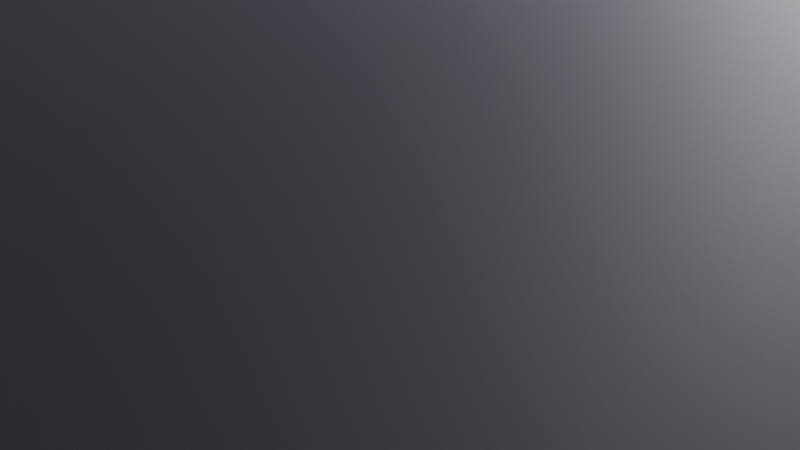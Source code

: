 # Source: Untitled.blend  (saved by Blender 5.1.30; exported with 4.5.12 LTS)
import bpy
from mathutils import Matrix  # noqa: F401  (used for matrix-valued properties, if any)

bpy.ops.wm.read_factory_settings(use_empty=True)
scene = bpy.context.scene
scene.name = 'Scene'

# ---- collections
col_collection = bpy.data.collections.new('Collection'); scene.collection.children.link(col_collection)

# ---- materials (node trees are filled in below, after node groups)
mat_dronematerial = bpy.data.materials.new('DroneMaterial')
mat_bladematerial = bpy.data.materials.new('BladeMaterial')

# ---- material node trees
mat_dronematerial.use_nodes = True; mat_dronematerial.node_tree.nodes.clear()
_N = mat_dronematerial.node_tree.nodes; _L = mat_dronematerial.node_tree.links
n0 = _N.new('ShaderNodeBsdfPrincipled'); n0.name = 'Principled BSDF'; n0.location = (-200, 100)
n0.inputs[0].default_value = (0.2, 0.2, 0.25, 1.0)
n0.inputs[1].default_value = 0.3
n0.inputs[2].default_value = 0.7
n1 = _N.new('ShaderNodeOutputMaterial'); n1.name = 'Material Output'; n1.location = (200, 100)
_L.new(n0.outputs[0], n1.inputs[0])
n1.is_active_output = True
mat_bladematerial.use_nodes = True; mat_bladematerial.node_tree.nodes.clear()
_N = mat_bladematerial.node_tree.nodes; _L = mat_bladematerial.node_tree.links
n0 = _N.new('ShaderNodeBsdfPrincipled'); n0.name = 'Principled BSDF'; n0.location = (-200, 100)
n0.inputs[0].default_value = (0.1, 0.1, 0.15, 1.0)
n0.inputs[1].default_value = 0.5
n1 = _N.new('ShaderNodeOutputMaterial'); n1.name = 'Material Output'; n1.location = (200, 100)
_L.new(n0.outputs[0], n1.inputs[0])
n1.is_active_output = True

# ---- world
world_world = bpy.data.worlds.new('World'); scene.world = world_world
world_world.use_nodes = True; world_world.node_tree.nodes.clear()
_N = world_world.node_tree.nodes; _L = world_world.node_tree.links
n0 = _N.new('ShaderNodeOutputWorld'); n0.name = 'World Output'; n0.location = (200, 100)
n1 = _N.new('ShaderNodeBackground'); n1.name = 'Background'; n1.location = (-200, 100)
n1.inputs[0].default_value = (0.05088, 0.05088, 0.05088, 1.0)
_L.new(n1.outputs[0], n0.inputs[0])
n0.is_active_output = True
world_world.color = (0.05088, 0.05088, 0.05088)
world_world.sun_shadow_jitter_overblur = 0.0

# ---- cameras
cam_camera = bpy.data.cameras.new('Camera')
cam_camera.clip_end = 100.0
cam_camera.ortho_scale = 7.314

# ---- lights
light_light = bpy.data.lights.new('Light', 'POINT')
light_light.energy = 1000.0
light_light.shadow_soft_size = 0.1

# ---- meshes
me_body_mesh = bpy.data.meshes.new('Body_mesh')
me_body_mesh.from_pydata([(-7.0, -7.0, -4.0), (7.0, -7.0, -4.0), (7.0, 7.0, -4.0), (-7.0, 7.0, -4.0), (-7.0, -7.0, 4.0), (7.0, -7.0, 4.0), (7.0, 7.0, 4.0), (-7.0, 7.0, 4.0)], [], [(0, 1, 2, 3), (4, 7, 6, 5), (0, 4, 5, 1), (2, 6, 7, 3), (0, 3, 7, 4), (1, 5, 6, 2)])
me_body_mesh.materials.append(mat_dronematerial)
me_body_mesh.update()
me_hubtop_mesh = bpy.data.meshes.new('HubTop_mesh')
me_hubtop_mesh.from_pydata([(-3.5, -3.5, -1.0), (3.5, -3.5, -1.0), (3.5, 3.5, -1.0), (-3.5, 3.5, -1.0), (-3.5, -3.5, 1.0), (3.5, -3.5, 1.0), (3.5, 3.5, 1.0), (-3.5, 3.5, 1.0)], [], [(0, 1, 2, 3), (4, 7, 6, 5), (0, 4, 5, 1), (2, 6, 7, 3), (0, 3, 7, 4), (1, 5, 6, 2)])
me_hubtop_mesh.materials.append(mat_dronematerial)
me_hubtop_mesh.update()
me_arm_1_mesh = bpy.data.meshes.new('Arm_1_mesh')
me_arm_1_mesh.from_pydata([(-1.0, -14.0, -0.75), (1.0, -14.0, -0.75), (1.0, 14.0, -0.75), (-1.0, 14.0, -0.75), (-1.0, -14.0, 0.75), (1.0, -14.0, 0.75), (1.0, 14.0, 0.75), (-1.0, 14.0, 0.75)], [], [(0, 1, 2, 3), (4, 7, 6, 5), (0, 4, 5, 1), (2, 6, 7, 3), (0, 3, 7, 4), (1, 5, 6, 2)])
me_arm_1_mesh.materials.append(mat_dronematerial)
me_arm_1_mesh.update()
me_arm_2_mesh = bpy.data.meshes.new('Arm_2_mesh')
me_arm_2_mesh.from_pydata([(-1.0, -14.0, -0.75), (1.0, -14.0, -0.75), (1.0, 14.0, -0.75), (-1.0, 14.0, -0.75), (-1.0, -14.0, 0.75), (1.0, -14.0, 0.75), (1.0, 14.0, 0.75), (-1.0, 14.0, 0.75)], [], [(0, 1, 2, 3), (4, 7, 6, 5), (0, 4, 5, 1), (2, 6, 7, 3), (0, 3, 7, 4), (1, 5, 6, 2)])
me_arm_2_mesh.materials.append(mat_dronematerial)
me_arm_2_mesh.update()
me_arm_3_mesh = bpy.data.meshes.new('Arm_3_mesh')
me_arm_3_mesh.from_pydata([(-1.0, -14.0, -0.75), (1.0, -14.0, -0.75), (1.0, 14.0, -0.75), (-1.0, 14.0, -0.75), (-1.0, -14.0, 0.75), (1.0, -14.0, 0.75), (1.0, 14.0, 0.75), (-1.0, 14.0, 0.75)], [], [(0, 1, 2, 3), (4, 7, 6, 5), (0, 4, 5, 1), (2, 6, 7, 3), (0, 3, 7, 4), (1, 5, 6, 2)])
me_arm_3_mesh.materials.append(mat_dronematerial)
me_arm_3_mesh.update()
me_arm_4_mesh = bpy.data.meshes.new('Arm_4_mesh')
me_arm_4_mesh.from_pydata([(-1.0, -14.0, -0.75), (1.0, -14.0, -0.75), (1.0, 14.0, -0.75), (-1.0, 14.0, -0.75), (-1.0, -14.0, 0.75), (1.0, -14.0, 0.75), (1.0, 14.0, 0.75), (-1.0, 14.0, 0.75)], [], [(0, 1, 2, 3), (4, 7, 6, 5), (0, 4, 5, 1), (2, 6, 7, 3), (0, 3, 7, 4), (1, 5, 6, 2)])
me_arm_4_mesh.materials.append(mat_dronematerial)
me_arm_4_mesh.update()
me_motor_1_mesh = bpy.data.meshes.new('Motor_1_mesh')
me_motor_1_mesh.from_pydata([(2.0, 0.0, 1.5), (2.0, 0.0, -1.5), (1.414, 1.414, 1.5), (1.414, 1.414, -1.5), (1.225e-16, 2.0, 1.5), (1.225e-16, 2.0, -1.5), (-1.414, 1.414, 1.5), (-1.414, 1.414, -1.5), (-2.0, 2.449e-16, 1.5), (-2.0, 2.449e-16, -1.5), (-1.414, -1.414, 1.5), (-1.414, -1.414, -1.5), (-3.674e-16, -2.0, 1.5), (-3.674e-16, -2.0, -1.5), (1.414, -1.414, 1.5), (1.414, -1.414, -1.5)], [], [(1, 3, 2, 0), (3, 5, 4, 2), (5, 7, 6, 4), (7, 9, 8, 6), (9, 11, 10, 8), (11, 13, 12, 10), (13, 15, 14, 12), (15, 1, 0, 14), (0, 2, 4, 6, 8, 10, 12, 14), (15, 13, 11, 9, 7, 5, 3, 1)])
me_motor_1_mesh.materials.append(mat_dronematerial)
me_motor_1_mesh.update()
me_motor_2_mesh = bpy.data.meshes.new('Motor_2_mesh')
me_motor_2_mesh.from_pydata([(2.0, 0.0, 1.5), (2.0, 0.0, -1.5), (1.414, 1.414, 1.5), (1.414, 1.414, -1.5), (1.225e-16, 2.0, 1.5), (1.225e-16, 2.0, -1.5), (-1.414, 1.414, 1.5), (-1.414, 1.414, -1.5), (-2.0, 2.449e-16, 1.5), (-2.0, 2.449e-16, -1.5), (-1.414, -1.414, 1.5), (-1.414, -1.414, -1.5), (-3.674e-16, -2.0, 1.5), (-3.674e-16, -2.0, -1.5), (1.414, -1.414, 1.5), (1.414, -1.414, -1.5)], [], [(1, 3, 2, 0), (3, 5, 4, 2), (5, 7, 6, 4), (7, 9, 8, 6), (9, 11, 10, 8), (11, 13, 12, 10), (13, 15, 14, 12), (15, 1, 0, 14), (0, 2, 4, 6, 8, 10, 12, 14), (15, 13, 11, 9, 7, 5, 3, 1)])
me_motor_2_mesh.materials.append(mat_dronematerial)
me_motor_2_mesh.update()
me_motor_3_mesh = bpy.data.meshes.new('Motor_3_mesh')
me_motor_3_mesh.from_pydata([(2.0, 0.0, 1.5), (2.0, 0.0, -1.5), (1.414, 1.414, 1.5), (1.414, 1.414, -1.5), (1.225e-16, 2.0, 1.5), (1.225e-16, 2.0, -1.5), (-1.414, 1.414, 1.5), (-1.414, 1.414, -1.5), (-2.0, 2.449e-16, 1.5), (-2.0, 2.449e-16, -1.5), (-1.414, -1.414, 1.5), (-1.414, -1.414, -1.5), (-3.674e-16, -2.0, 1.5), (-3.674e-16, -2.0, -1.5), (1.414, -1.414, 1.5), (1.414, -1.414, -1.5)], [], [(1, 3, 2, 0), (3, 5, 4, 2), (5, 7, 6, 4), (7, 9, 8, 6), (9, 11, 10, 8), (11, 13, 12, 10), (13, 15, 14, 12), (15, 1, 0, 14), (0, 2, 4, 6, 8, 10, 12, 14), (15, 13, 11, 9, 7, 5, 3, 1)])
me_motor_3_mesh.materials.append(mat_dronematerial)
me_motor_3_mesh.update()
me_motor_4_mesh = bpy.data.meshes.new('Motor_4_mesh')
me_motor_4_mesh.from_pydata([(2.0, 0.0, 1.5), (2.0, 0.0, -1.5), (1.414, 1.414, 1.5), (1.414, 1.414, -1.5), (1.225e-16, 2.0, 1.5), (1.225e-16, 2.0, -1.5), (-1.414, 1.414, 1.5), (-1.414, 1.414, -1.5), (-2.0, 2.449e-16, 1.5), (-2.0, 2.449e-16, -1.5), (-1.414, -1.414, 1.5), (-1.414, -1.414, -1.5), (-3.674e-16, -2.0, 1.5), (-3.674e-16, -2.0, -1.5), (1.414, -1.414, 1.5), (1.414, -1.414, -1.5)], [], [(1, 3, 2, 0), (3, 5, 4, 2), (5, 7, 6, 4), (7, 9, 8, 6), (9, 11, 10, 8), (11, 13, 12, 10), (13, 15, 14, 12), (15, 1, 0, 14), (0, 2, 4, 6, 8, 10, 12, 14), (15, 13, 11, 9, 7, 5, 3, 1)])
me_motor_4_mesh.materials.append(mat_dronematerial)
me_motor_4_mesh.update()
me_propeller_1_mesh = bpy.data.meshes.new('Propeller_1_mesh')
me_propeller_1_mesh.from_pydata([(-9.0, -1.5, -0.2), (9.0, -1.5, -0.2), (9.0, 1.5, -0.2), (-9.0, 1.5, -0.2), (-9.0, -1.5, 0.2), (9.0, -1.5, 0.2), (9.0, 1.5, 0.2), (-9.0, 1.5, 0.2)], [], [(0, 1, 2, 3), (4, 7, 6, 5), (0, 4, 5, 1), (2, 6, 7, 3), (0, 3, 7, 4), (1, 5, 6, 2)])
me_propeller_1_mesh.materials.append(mat_bladematerial)
me_propeller_1_mesh.update()
me_propeller_2_mesh = bpy.data.meshes.new('Propeller_2_mesh')
me_propeller_2_mesh.from_pydata([(-9.0, -1.5, -0.2), (9.0, -1.5, -0.2), (9.0, 1.5, -0.2), (-9.0, 1.5, -0.2), (-9.0, -1.5, 0.2), (9.0, -1.5, 0.2), (9.0, 1.5, 0.2), (-9.0, 1.5, 0.2)], [], [(0, 1, 2, 3), (4, 7, 6, 5), (0, 4, 5, 1), (2, 6, 7, 3), (0, 3, 7, 4), (1, 5, 6, 2)])
me_propeller_2_mesh.materials.append(mat_bladematerial)
me_propeller_2_mesh.update()
me_propeller_3_mesh = bpy.data.meshes.new('Propeller_3_mesh')
me_propeller_3_mesh.from_pydata([(-9.0, -1.5, -0.2), (9.0, -1.5, -0.2), (9.0, 1.5, -0.2), (-9.0, 1.5, -0.2), (-9.0, -1.5, 0.2), (9.0, -1.5, 0.2), (9.0, 1.5, 0.2), (-9.0, 1.5, 0.2)], [], [(0, 1, 2, 3), (4, 7, 6, 5), (0, 4, 5, 1), (2, 6, 7, 3), (0, 3, 7, 4), (1, 5, 6, 2)])
me_propeller_3_mesh.materials.append(mat_bladematerial)
me_propeller_3_mesh.update()
me_propeller_4_mesh = bpy.data.meshes.new('Propeller_4_mesh')
me_propeller_4_mesh.from_pydata([(-9.0, -1.5, -0.2), (9.0, -1.5, -0.2), (9.0, 1.5, -0.2), (-9.0, 1.5, -0.2), (-9.0, -1.5, 0.2), (9.0, -1.5, 0.2), (9.0, 1.5, 0.2), (-9.0, 1.5, 0.2)], [], [(0, 1, 2, 3), (4, 7, 6, 5), (0, 4, 5, 1), (2, 6, 7, 3), (0, 3, 7, 4), (1, 5, 6, 2)])
me_propeller_4_mesh.materials.append(mat_bladematerial)
me_propeller_4_mesh.update()
me_cameramount_mesh = bpy.data.meshes.new('CameraMount_mesh')
me_cameramount_mesh.from_pydata([(-1.0, -1.0, -1.0), (1.0, -1.0, -1.0), (1.0, 1.0, -1.0), (-1.0, 1.0, -1.0), (-1.0, -1.0, 1.0), (1.0, -1.0, 1.0), (1.0, 1.0, 1.0), (-1.0, 1.0, 1.0)], [], [(0, 1, 2, 3), (4, 7, 6, 5), (0, 4, 5, 1), (2, 6, 7, 3), (0, 3, 7, 4), (1, 5, 6, 2)])
me_cameramount_mesh.materials.append(mat_dronematerial)
me_cameramount_mesh.update()

# ---- objects
ob_light = bpy.data.objects.new('Light', light_light)
ob_camera = bpy.data.objects.new('Camera', cam_camera)
ob_body = bpy.data.objects.new('Body', me_body_mesh)
ob_hubtop = bpy.data.objects.new('HubTop', me_hubtop_mesh)
ob_arm_1 = bpy.data.objects.new('Arm_1', me_arm_1_mesh)
ob_arm_2 = bpy.data.objects.new('Arm_2', me_arm_2_mesh)
ob_arm_3 = bpy.data.objects.new('Arm_3', me_arm_3_mesh)
ob_arm_4 = bpy.data.objects.new('Arm_4', me_arm_4_mesh)
ob_motor_1 = bpy.data.objects.new('Motor_1', me_motor_1_mesh)
ob_motor_2 = bpy.data.objects.new('Motor_2', me_motor_2_mesh)
ob_motor_3 = bpy.data.objects.new('Motor_3', me_motor_3_mesh)
ob_motor_4 = bpy.data.objects.new('Motor_4', me_motor_4_mesh)
ob_propeller_1 = bpy.data.objects.new('Propeller_1', me_propeller_1_mesh)
ob_propeller_2 = bpy.data.objects.new('Propeller_2', me_propeller_2_mesh)
ob_propeller_3 = bpy.data.objects.new('Propeller_3', me_propeller_3_mesh)
ob_propeller_4 = bpy.data.objects.new('Propeller_4', me_propeller_4_mesh)
ob_cameramount = bpy.data.objects.new('CameraMount', me_cameramount_mesh)
ob_drone = bpy.data.objects.new('Drone', None)

# ---- transforms, parenting, visibility, modifiers, constraints
ob_light.location = (4.076, 1.005, 5.904)
ob_light.rotation_euler = (0.6503, 0.05522, 1.866)
ob_light.lock_rotations_4d = False
ob_light.empty_display_type = 'ARROWS'
ob_light.color = (0.0, 0.0, 0.0, 0.0)
ob_light.lineart.crease_threshold = 0.0
ob_camera.location = (7.359, -6.926, 4.958)
ob_camera.rotation_euler = (1.109, 0.0, 0.8149)
ob_camera.lock_rotations_4d = False
ob_camera.empty_display_type = 'ARROWS'
ob_camera.color = (0.0, 0.0, 0.0, 0.0)
ob_camera.display_type = 'WIRE'
ob_camera.lineart.crease_threshold = 0.0
ob_body.parent = ob_drone
ob_body.location = (0.0, 0.0, 0.0)
ob_hubtop.parent = ob_drone
ob_hubtop.location = (0.0, 0.0, 4.5)
ob_arm_1.parent = ob_drone
ob_arm_1.location = (14.0, 14.0, 1.0)
ob_arm_2.parent = ob_drone
ob_arm_2.location = (14.0, -14.0, 1.0)
ob_arm_3.parent = ob_drone
ob_arm_3.location = (-14.0, 14.0, 1.0)
ob_arm_4.parent = ob_drone
ob_arm_4.location = (-14.0, -14.0, 1.0)
ob_motor_1.parent = ob_drone
ob_motor_1.location = (27.5, 27.5, 1.0)
ob_motor_2.parent = ob_drone
ob_motor_2.location = (27.5, -27.5, 1.0)
ob_motor_3.parent = ob_drone
ob_motor_3.location = (-27.5, 27.5, 1.0)
ob_motor_4.parent = ob_drone
ob_motor_4.location = (-27.5, -27.5, 1.0)
ob_propeller_1.parent = ob_drone
ob_propeller_1.location = (27.5, 27.5, 3.0)
ob_propeller_2.parent = ob_drone
ob_propeller_2.location = (27.5, -27.5, 3.0)
ob_propeller_3.parent = ob_drone
ob_propeller_3.location = (-27.5, 27.5, 3.0)
ob_propeller_4.parent = ob_drone
ob_propeller_4.location = (-27.5, -27.5, 3.0)
ob_cameramount.parent = ob_drone
ob_cameramount.location = (0.0, 0.0, 5.0)
ob_drone.location = (0.0, 0.0, 0.0)

# ---- collection membership
col_collection.objects.link(ob_light)
col_collection.objects.link(ob_camera)
col_collection.objects.link(ob_body)
col_collection.objects.link(ob_hubtop)
col_collection.objects.link(ob_arm_1)
col_collection.objects.link(ob_arm_2)
col_collection.objects.link(ob_arm_3)
col_collection.objects.link(ob_arm_4)
col_collection.objects.link(ob_motor_1)
col_collection.objects.link(ob_motor_2)
col_collection.objects.link(ob_motor_3)
col_collection.objects.link(ob_motor_4)
col_collection.objects.link(ob_propeller_1)
col_collection.objects.link(ob_propeller_2)
col_collection.objects.link(ob_propeller_3)
col_collection.objects.link(ob_propeller_4)
col_collection.objects.link(ob_cameramount)
col_collection.objects.link(ob_drone)

# ---- scene / render settings (as saved in the file)
scene.camera = ob_camera
scene.frame_start = 1; scene.frame_end = 250; scene.frame_set(57)
scene.render.engine = 'BLENDER_EEVEE_NEXT'
scene.render.bake_bias = 0.0
scene.render.bake_samples = 0
scene.cycles.sampling_pattern = 'TABULATED_SOBOL'
scene.eevee.use_volume_custom_range = False
bpy.context.view_layer.update()
